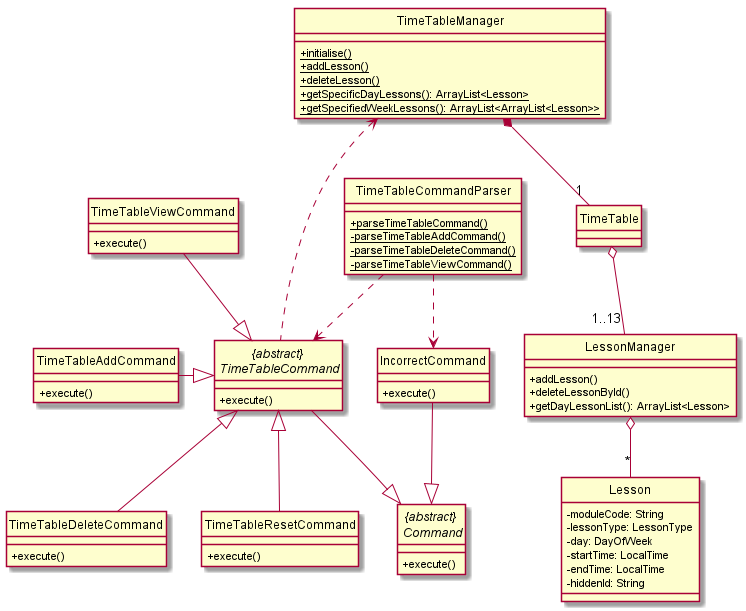

The diagram above was rendered by PlantUML. Its source (embedded in the PNG):
@startuml

hide circle
skinparam classAttributeIconSize 0

class TimeTableAddCommand
class TimeTableDeleteCommand
class TimeTableViewCommand
class Lesson {
    - moduleCode: String
    - lessonType: LessonType
    - day: DayOfWeek
    - startTime: LocalTime
    - endTime: LocalTime
    - hiddenId: String
}

class "TimeTableCommandParser" {
    + {static} parseTimeTableCommand()
    - {static} parseTimeTableAddCommand()
    - {static} parseTimeTableDeleteCommand()
    - {static} parseTimeTableViewCommand()
}

abstract class "{abstract} \n TimeTableCommand" {
    + execute()
}

abstract class "{abstract} \n Command" {
    + execute()
}

class TimeTable {
}

class TimeTableAddCommand {
    + execute()
}

class TimeTableViewCommand {
    + execute()
}

class TimeTableDeleteCommand {
    + execute()
}

class TimeTableResetCommand {
    + execute()
}

class IncorrectCommand {
    + execute()
}

class LessonManager {
    + addLesson()
    + deleteLessonById()
    + getDayLessonList(): ArrayList<Lesson>
}

class TimeTableManager {
    + {static} initialise()
    + {static} addLesson()
    + {static} deleteLesson()
    + {static} getSpecificDayLessons(): ArrayList<Lesson>
    + {static} getSpecifiedWeekLessons(): ArrayList<ArrayList<Lesson>>
}

"{abstract} \n TimeTableCommand" --|> "{abstract} \n Command"
IncorrectCommand --|> "{abstract} \n Command"

"TimeTableCommandParser" ..> "{abstract} \n TimeTableCommand"
"TimeTableCommandParser" ..> IncorrectCommand

TimeTableAddCommand -|> "{abstract} \n TimeTableCommand"
"{abstract} \n TimeTableCommand" <|-- TimeTableDeleteCommand
TimeTableViewCommand --|> "{abstract} \n TimeTableCommand"
"{abstract} \n TimeTableCommand" <|-- TimeTableResetCommand

TimeTableManager *-- "1" TimeTable
TimeTable o-- "1..13" LessonManager
LessonManager o-- "*" Lesson

TimeTableManager <... "{abstract} \n TimeTableCommand"

@enduml